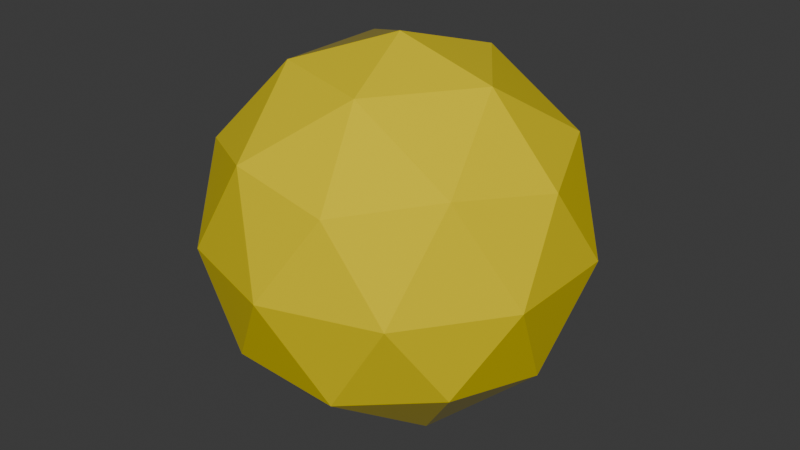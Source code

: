 # Source: ball.blend  (saved by Blender 4.3.34; exported with 4.5.12 LTS)
import bpy
from mathutils import Matrix  # noqa: F401  (used for matrix-valued properties, if any)

bpy.ops.wm.read_factory_settings(use_empty=True)
scene = bpy.context.scene
scene.name = 'Scene'

# ---- collections
col_collection = bpy.data.collections.new('Collection'); scene.collection.children.link(col_collection)

# ---- materials (node trees are filled in below, after node groups)
mat_material_001 = bpy.data.materials.new('Material.001')

# ---- material node trees
mat_material_001.use_nodes = True; mat_material_001.node_tree.nodes.clear()
_N = mat_material_001.node_tree.nodes; _L = mat_material_001.node_tree.links
n0 = _N.new('ShaderNodeBsdfPrincipled'); n0.name = 'Principled BSDF'; n0.location = (10, 300)
n0.inputs[0].default_value = (0.8003, 0.6353, 0.0, 1.0)
n0.inputs[2].default_value = 0.0
n1 = _N.new('ShaderNodeOutputMaterial'); n1.name = 'Material Output'; n1.location = (300, 300)
_L.new(n0.outputs[0], n1.inputs[0])
n1.is_active_output = True

# ---- world
world_world = bpy.data.worlds.new('World'); scene.world = world_world
world_world.use_nodes = True; world_world.node_tree.nodes.clear()
_N = world_world.node_tree.nodes; _L = world_world.node_tree.links
n0 = _N.new('ShaderNodeOutputWorld'); n0.name = 'World Output'; n0.location = (300, 300)
n1 = _N.new('ShaderNodeBackground'); n1.name = 'Background'; n1.location = (10, 300)
n1.inputs[0].default_value = (0.05088, 0.05088, 0.05088, 1.0)
_L.new(n1.outputs[0], n0.inputs[0])
n0.is_active_output = True
world_world.color = (0.05088, 0.05088, 0.05088)
world_world.sun_shadow_jitter_overblur = 0.0

# ---- meshes
me_icosphere = bpy.data.meshes.new('Icosphere')
me_icosphere.from_pydata([(0.0, 0.0, -1.0), (0.7236, -0.5257, -0.4472), (-0.2764, -0.8506, -0.4472), (-0.8944, 0.0, -0.4472), (-0.2764, 0.8506, -0.4472), (0.7236, 0.5257, -0.4472), (0.2764, -0.8506, 0.4472), (-0.7236, -0.5257, 0.4472), (-0.7236, 0.5257, 0.4472), (0.2764, 0.8506, 0.4472), (0.8944, 0.0, 0.4472), (0.0, 0.0, 1.0), (-0.1625, -0.5, -0.8507), (0.4253, -0.309, -0.8507), (0.2629, -0.809, -0.5257), (0.8506, 0.0, -0.5257), (0.4253, 0.309, -0.8507), (-0.5257, 0.0, -0.8507), (-0.6882, -0.5, -0.5257), (-0.1625, 0.5, -0.8507), (-0.6882, 0.5, -0.5257), (0.2629, 0.809, -0.5257), (0.9511, -0.309, 0.0), (0.9511, 0.309, 0.0), (0.0, -1.0, 0.0), (0.5878, -0.809, 0.0), (-0.9511, -0.309, 0.0), (-0.5878, -0.809, 0.0), (-0.5878, 0.809, 0.0), (-0.9511, 0.309, 0.0), (0.5878, 0.809, 0.0), (0.0, 1.0, 0.0), (0.6882, -0.5, 0.5257), (-0.2629, -0.809, 0.5257), (-0.8506, 0.0, 0.5257), (-0.2629, 0.809, 0.5257), (0.6882, 0.5, 0.5257), (0.1625, -0.5, 0.8507), (0.5257, 0.0, 0.8507), (-0.4253, -0.309, 0.8507), (-0.4253, 0.309, 0.8507), (0.1625, 0.5, 0.8507)], [], [(0, 13, 12), (1, 13, 15), (0, 12, 17), (0, 17, 19), (0, 19, 16), (1, 15, 22), (2, 14, 24), (3, 18, 26), (4, 20, 28), (5, 21, 30), (1, 22, 25), (2, 24, 27), (3, 26, 29), (4, 28, 31), (5, 30, 23), (6, 32, 37), (7, 33, 39), (8, 34, 40), (9, 35, 41), (10, 36, 38), (38, 41, 11), (38, 36, 41), (36, 9, 41), (41, 40, 11), (41, 35, 40), (35, 8, 40), (40, 39, 11), (40, 34, 39), (34, 7, 39), (39, 37, 11), (39, 33, 37), (33, 6, 37), (37, 38, 11), (37, 32, 38), (32, 10, 38), (23, 36, 10), (23, 30, 36), (30, 9, 36), (31, 35, 9), (31, 28, 35), (28, 8, 35), (29, 34, 8), (29, 26, 34), (26, 7, 34), (27, 33, 7), (27, 24, 33), (24, 6, 33), (25, 32, 6), (25, 22, 32), (22, 10, 32), (30, 31, 9), (30, 21, 31), (21, 4, 31), (28, 29, 8), (28, 20, 29), (20, 3, 29), (26, 27, 7), (26, 18, 27), (18, 2, 27), (24, 25, 6), (24, 14, 25), (14, 1, 25), (22, 23, 10), (22, 15, 23), (15, 5, 23), (16, 21, 5), (16, 19, 21), (19, 4, 21), (19, 20, 4), (19, 17, 20), (17, 3, 20), (17, 18, 3), (17, 12, 18), (12, 2, 18), (15, 16, 5), (15, 13, 16), (13, 0, 16), (12, 14, 2), (12, 13, 14), (13, 1, 14)])
_uv = me_icosphere.uv_layers.new(name='UVMap')
_uv.uv.foreach_set('vector', [0.1818, 0.0, 0.2273, 0.07873, 0.1364, 0.07873, 0.2727, 0.1575, 0.3182, 0.07873, 0.3636, 0.1575, 0.9091, 0.0, 0.9545, 0.07873, 0.8636, 0.07873, 0.7273, 0.0, 0.7727, 0.07873, 0.6818, 0.07873, 0.5455, 0.0, 0.5909, 0.07873, 0.5, 0.07873, 0.2727, 0.1575, 0.3636, 0.1575, 0.3182, 0.2362, 0.09091, 0.1575, 0.1818, 0.1575, 0.1364, 0.2362, 0.8182, 0.1575, 0.9091, 0.1575, 0.8636, 0.2362, 0.6364, 0.1575, 0.7273, 0.1575, 0.6818, 0.2362, 0.4545, 0.1575, 0.5455, 0.1575, 0.5, 0.2362, 0.2727, 0.1575, 0.3182, 0.2362, 0.2273, 0.2362, 0.09091, 0.1575, 0.1364, 0.2362, 0.04546, 0.2362, 0.8182, 0.1575, 0.8636, 0.2362, 0.7727, 0.2362, 0.6364, 0.1575, 0.6818, 0.2362, 0.5909, 0.2362, 0.4545, 0.1575, 0.5, 0.2362, 0.4091, 0.2362, 0.1818, 0.3149, 0.2727, 0.3149, 0.2273, 0.3937, 0.0, 0.3149, 0.09091, 0.3149, 0.04546, 0.3937, 0.7273, 0.3149, 0.8182, 0.3149, 0.7727, 0.3937, 0.5455, 0.3149, 0.6364, 0.3149, 0.5909, 0.3937, 0.3636, 0.3149, 0.4545, 0.3149, 0.4091, 0.3937, 0.4091, 0.3937, 0.5, 0.3937, 0.4545, 0.4724, 0.4091, 0.3937, 0.4545, 0.3149, 0.5, 0.3937, 0.4545, 0.3149, 0.5455, 0.3149, 0.5, 0.3937, 0.5909, 0.3937, 0.6818, 0.3937, 0.6364, 0.4724, 0.5909, 0.3937, 0.6364, 0.3149, 0.6818, 0.3937, 0.6364, 0.3149, 0.7273, 0.3149, 0.6818, 0.3937, 0.7727, 0.3937, 0.8636, 0.3937, 0.8182, 0.4724, 0.7727, 0.3937, 0.8182, 0.3149, 0.8636, 0.3937, 0.8182, 0.3149, 0.9091, 0.3149, 0.8636, 0.3937, 0.04546, 0.3937, 0.1364, 0.3937, 0.09091, 0.4724, 0.04546, 0.3937, 0.09091, 0.3149, 0.1364, 0.3937, 0.09091, 0.3149, 0.1818, 0.3149, 0.1364, 0.3937, 0.2273, 0.3937, 0.3182, 0.3937, 0.2727, 0.4724, 0.2273, 0.3937, 0.2727, 0.3149, 0.3182, 0.3937, 0.2727, 0.3149, 0.3636, 0.3149, 0.3182, 0.3937, 0.4091, 0.2362, 0.4545, 0.3149, 0.3636, 0.3149, 0.4091, 0.2362, 0.5, 0.2362, 0.4545, 0.3149, 0.5, 0.2362, 0.5455, 0.3149, 0.4545, 0.3149, 0.5909, 0.2362, 0.6364, 0.3149, 0.5455, 0.3149, 0.5909, 0.2362, 0.6818, 0.2362, 0.6364, 0.3149, 0.6818, 0.2362, 0.7273, 0.3149, 0.6364, 0.3149, 0.7727, 0.2362, 0.8182, 0.3149, 0.7273, 0.3149, 0.7727, 0.2362, 0.8636, 0.2362, 0.8182, 0.3149, 0.8636, 0.2362, 0.9091, 0.3149, 0.8182, 0.3149, 0.04546, 0.2362, 0.09091, 0.3149, 0.0, 0.3149, 0.04546, 0.2362, 0.1364, 0.2362, 0.09091, 0.3149, 0.1364, 0.2362, 0.1818, 0.3149, 0.09091, 0.3149, 0.2273, 0.2362, 0.2727, 0.3149, 0.1818, 0.3149, 0.2273, 0.2362, 0.3182, 0.2362, 0.2727, 0.3149, 0.3182, 0.2362, 0.3636, 0.3149, 0.2727, 0.3149, 0.5, 0.2362, 0.5909, 0.2362, 0.5455, 0.3149, 0.5, 0.2362, 0.5455, 0.1575, 0.5909, 0.2362, 0.5455, 0.1575, 0.6364, 0.1575, 0.5909, 0.2362, 0.6818, 0.2362, 0.7727, 0.2362, 0.7273, 0.3149, 0.6818, 0.2362, 0.7273, 0.1575, 0.7727, 0.2362, 0.7273, 0.1575, 0.8182, 0.1575, 0.7727, 0.2362, 0.8636, 0.2362, 0.9545, 0.2362, 0.9091, 0.3149, 0.8636, 0.2362, 0.9091, 0.1575, 0.9545, 0.2362, 0.9091, 0.1575, 1.0, 0.1575, 0.9545, 0.2362, 0.1364, 0.2362, 0.2273, 0.2362, 0.1818, 0.3149, 0.1364, 0.2362, 0.1818, 0.1575, 0.2273, 0.2362, 0.1818, 0.1575, 0.2727, 0.1575, 0.2273, 0.2362, 0.3182, 0.2362, 0.4091, 0.2362, 0.3636, 0.3149, 0.3182, 0.2362, 0.3636, 0.1575, 0.4091, 0.2362, 0.3636, 0.1575, 0.4545, 0.1575, 0.4091, 0.2362, 0.5, 0.07873, 0.5455, 0.1575, 0.4545, 0.1575, 0.5, 0.07873, 0.5909, 0.07873, 0.5455, 0.1575, 0.5909, 0.07873, 0.6364, 0.1575, 0.5455, 0.1575, 0.6818, 0.07873, 0.7273, 0.1575, 0.6364, 0.1575, 0.6818, 0.07873, 0.7727, 0.07873, 0.7273, 0.1575, 0.7727, 0.07873, 0.8182, 0.1575, 0.7273, 0.1575, 0.8636, 0.07873, 0.9091, 0.1575, 0.8182, 0.1575, 0.8636, 0.07873, 0.9545, 0.07873, 0.9091, 0.1575, 0.9545, 0.07873, 1.0, 0.1575, 0.9091, 0.1575, 0.3636, 0.1575, 0.4091, 0.07873, 0.4545, 0.1575, 0.3636, 0.1575, 0.3182, 0.07873, 0.4091, 0.07873, 0.3182, 0.07873, 0.3636, 0.0, 0.4091, 0.07873, 0.1364, 0.07873, 0.1818, 0.1575, 0.09091, 0.1575, 0.1364, 0.07873, 0.2273, 0.07873, 0.1818, 0.1575, 0.2273, 0.07873, 0.2727, 0.1575, 0.1818, 0.1575])
me_icosphere.materials.append(mat_material_001)
me_icosphere.update()

# ---- objects
ob_icosphere = bpy.data.objects.new('Icosphere', me_icosphere)

# ---- transforms, parenting, visibility, modifiers, constraints
ob_icosphere.location = (0.0, 0.0, 0.0)

# ---- collection membership
col_collection.objects.link(ob_icosphere)

# ---- scene / render settings (as saved in the file)
scene.frame_start = 1; scene.frame_end = 250; scene.frame_set(1)
scene.render.engine = 'BLENDER_EEVEE_NEXT'
bpy.context.view_layer.update()

# ---- added for rendering (the .blend has no active camera and no usable light): camera, sun
cam_auto = bpy.data.cameras.new('AutoCamera')
cam_auto.lens = 50.0
cam_auto.sensor_width = 36.0
cam_auto.clip_end = 1000.0
ob_auto_camera = bpy.data.objects.new('AutoCamera', cam_auto)
scene.collection.objects.link(ob_auto_camera)
ob_auto_camera.location = (3.15365, -3.78438, 2.52292)
ob_auto_camera.rotation_euler = (1.09748, -7.21219e-08, 0.694738)
scene.camera = ob_auto_camera
light_auto_sun = bpy.data.lights.new('AutoSun', 'SUN')
light_auto_sun.energy = 3.0
light_auto_sun.angle = 0.0523599
ob_auto_sun = bpy.data.objects.new('AutoSun', light_auto_sun)
scene.collection.objects.link(ob_auto_sun)
ob_auto_sun.rotation_euler = (0.872665, 0.174533, 0.523599)
bpy.context.view_layer.update()
